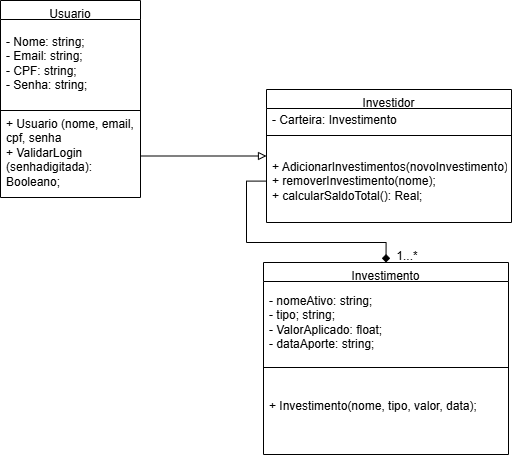

The diagram above was exported from draw.io. Its source (the exported page's mxGraphModel, read from the mxfile embedded in the PNG):
<mxGraphModel dx="356" dy="838" grid="0" gridSize="10" guides="1" tooltips="1" connect="1" arrows="1" fold="1" page="1" pageScale="1" pageWidth="827" pageHeight="1169" background="#FFFFFF" math="0" shadow="0">
  <root>
    <mxCell id="0" />
    <mxCell id="1" parent="0" />
    <mxCell id="yDggdVtqtXtTOcv08HDC-30" parent="1" style="swimlane;fontStyle=0;align=center;verticalAlign=top;childLayout=stackLayout;horizontal=1;startSize=19;horizontalStack=0;resizeParent=1;resizeParentMax=0;resizeLast=0;collapsible=0;marginBottom=0;html=1;whiteSpace=wrap;" value="Usuario" vertex="1">
      <mxGeometry height="197" width="140" x="279" y="123" as="geometry" />
    </mxCell>
    <mxCell id="yDggdVtqtXtTOcv08HDC-33" parent="yDggdVtqtXtTOcv08HDC-30" style="text;html=1;strokeColor=none;fillColor=none;align=left;verticalAlign=middle;spacingLeft=4;spacingRight=4;overflow=hidden;rotatable=0;points=[[0,0.5],[1,0.5]];portConstraint=eastwest;fontColor=#808080;whiteSpace=wrap;" value="&lt;font style=&quot;color: rgb(0, 0, 0);&quot;&gt;- Nome: string;&lt;/font&gt;&lt;div&gt;&lt;font style=&quot;color: rgb(0, 0, 0);&quot;&gt;- Email: string;&lt;/font&gt;&lt;/div&gt;&lt;div&gt;&lt;font style=&quot;color: rgb(0, 0, 0);&quot;&gt;- CPF: string;&lt;/font&gt;&lt;/div&gt;&lt;div&gt;&lt;font style=&quot;color: rgb(0, 0, 0);&quot;&gt;- Senha: string;&lt;/font&gt;&lt;/div&gt;" vertex="1">
      <mxGeometry height="87" width="140" y="19" as="geometry" />
    </mxCell>
    <mxCell id="yDggdVtqtXtTOcv08HDC-35" parent="yDggdVtqtXtTOcv08HDC-30" style="line;strokeWidth=1;fillColor=none;align=left;verticalAlign=middle;spacingTop=-1;spacingLeft=3;spacingRight=3;rotatable=0;labelPosition=right;points=[];portConstraint=eastwest;" value="" vertex="1">
      <mxGeometry height="8" width="140" y="106" as="geometry" />
    </mxCell>
    <mxCell id="yDggdVtqtXtTOcv08HDC-37" parent="yDggdVtqtXtTOcv08HDC-30" style="text;html=1;strokeColor=none;fillColor=none;align=left;verticalAlign=middle;spacingLeft=4;spacingRight=4;overflow=hidden;rotatable=0;points=[[0,0.5],[1,0.5]];portConstraint=eastwest;whiteSpace=wrap;" value="+ Usuario (nome, email, cpf, senha&lt;div&gt;+ ValidarLogin (senhadigitada): Booleano;&lt;/div&gt;&lt;div&gt;&lt;br&gt;&lt;/div&gt;" vertex="1">
      <mxGeometry height="83" width="140" y="114" as="geometry" />
    </mxCell>
    <mxCell id="yDggdVtqtXtTOcv08HDC-39" parent="1" style="swimlane;fontStyle=0;align=center;verticalAlign=top;childLayout=stackLayout;horizontal=1;startSize=19;horizontalStack=0;resizeParent=1;resizeParentMax=0;resizeLast=0;collapsible=0;marginBottom=0;html=1;whiteSpace=wrap;" value="Investidor" vertex="1">
      <mxGeometry height="133" width="245" x="545" y="212" as="geometry" />
    </mxCell>
    <mxCell id="yDggdVtqtXtTOcv08HDC-40" parent="yDggdVtqtXtTOcv08HDC-39" style="text;html=1;strokeColor=none;fillColor=none;align=left;verticalAlign=middle;spacingLeft=4;spacingRight=4;overflow=hidden;rotatable=0;points=[[0,0.5],[1,0.5]];portConstraint=eastwest;fontColor=#808080;whiteSpace=wrap;" value="&lt;font color=&quot;#000000&quot;&gt;- Carteira: Investimento&lt;/font&gt;" vertex="1">
      <mxGeometry height="23" width="245" y="19" as="geometry" />
    </mxCell>
    <mxCell id="yDggdVtqtXtTOcv08HDC-41" parent="yDggdVtqtXtTOcv08HDC-39" style="line;strokeWidth=1;fillColor=none;align=left;verticalAlign=middle;spacingTop=-1;spacingLeft=3;spacingRight=3;rotatable=0;labelPosition=right;points=[];portConstraint=eastwest;" value="" vertex="1">
      <mxGeometry height="8" width="245" y="42" as="geometry" />
    </mxCell>
    <mxCell id="yDggdVtqtXtTOcv08HDC-42" parent="yDggdVtqtXtTOcv08HDC-39" style="text;html=1;strokeColor=none;fillColor=none;align=left;verticalAlign=middle;spacingLeft=4;spacingRight=4;overflow=hidden;rotatable=0;points=[[0,0.5],[1,0.5]];portConstraint=eastwest;whiteSpace=wrap;" value="&lt;div&gt;+&amp;nbsp;&lt;span style=&quot;background-color: transparent; color: light-dark(rgb(0, 0, 0), rgb(255, 255, 255));&quot;&gt;AdicionarInvestimentos(novoInvestimento);&lt;/span&gt;&lt;/div&gt;&lt;div&gt;+ removerInvestimento(nome);&lt;/div&gt;&lt;div&gt;+ calcularSaldoTotal(): Real;&lt;/div&gt;" vertex="1">
      <mxGeometry height="83" width="245" y="50" as="geometry" />
    </mxCell>
    <mxCell id="yDggdVtqtXtTOcv08HDC-43" parent="1" style="swimlane;fontStyle=0;align=center;verticalAlign=top;childLayout=stackLayout;horizontal=1;startSize=19;horizontalStack=0;resizeParent=1;resizeParentMax=0;resizeLast=0;collapsible=0;marginBottom=0;html=1;whiteSpace=wrap;" value="Investimento" vertex="1">
      <mxGeometry height="192" width="245" x="542" y="385" as="geometry" />
    </mxCell>
    <mxCell id="yDggdVtqtXtTOcv08HDC-44" parent="yDggdVtqtXtTOcv08HDC-43" style="text;html=1;strokeColor=none;fillColor=none;align=left;verticalAlign=middle;spacingLeft=4;spacingRight=4;overflow=hidden;rotatable=0;points=[[0,0.5],[1,0.5]];portConstraint=eastwest;fontColor=#808080;whiteSpace=wrap;" value="&lt;font color=&quot;#000000&quot;&gt;- nomeAtivo: string;&lt;/font&gt;&lt;div&gt;&lt;font color=&quot;#000000&quot;&gt;- tipo; string;&lt;/font&gt;&lt;/div&gt;&lt;div&gt;&lt;font color=&quot;#000000&quot;&gt;- ValorAplicado: float;&lt;/font&gt;&lt;/div&gt;&lt;div&gt;&lt;font color=&quot;#000000&quot;&gt;- dataAporte: string;&lt;/font&gt;&lt;/div&gt;" vertex="1">
      <mxGeometry height="82" width="245" y="19" as="geometry" />
    </mxCell>
    <mxCell id="yDggdVtqtXtTOcv08HDC-45" parent="yDggdVtqtXtTOcv08HDC-43" style="line;strokeWidth=1;fillColor=none;align=left;verticalAlign=middle;spacingTop=-1;spacingLeft=3;spacingRight=3;rotatable=0;labelPosition=right;points=[];portConstraint=eastwest;" value="" vertex="1">
      <mxGeometry height="8" width="245" y="101" as="geometry" />
    </mxCell>
    <mxCell id="yDggdVtqtXtTOcv08HDC-46" parent="yDggdVtqtXtTOcv08HDC-43" style="text;html=1;strokeColor=none;fillColor=none;align=left;verticalAlign=middle;spacingLeft=4;spacingRight=4;overflow=hidden;rotatable=0;points=[[0,0.5],[1,0.5]];portConstraint=eastwest;whiteSpace=wrap;" value="&lt;div&gt;+ Investimento(nome, tipo, valor, data);&lt;/div&gt;&lt;div&gt;&lt;br&gt;&lt;/div&gt;" vertex="1">
      <mxGeometry height="83" width="245" y="109" as="geometry" />
    </mxCell>
    <mxCell id="yDggdVtqtXtTOcv08HDC-49" edge="1" parent="1" source="yDggdVtqtXtTOcv08HDC-37" style="edgeStyle=orthogonalEdgeStyle;rounded=0;orthogonalLoop=1;jettySize=auto;html=1;endArrow=block;endFill=0;" target="yDggdVtqtXtTOcv08HDC-39">
      <mxGeometry relative="1" as="geometry" />
    </mxCell>
    <mxCell id="yDggdVtqtXtTOcv08HDC-50" edge="1" parent="1" source="yDggdVtqtXtTOcv08HDC-42" style="edgeStyle=orthogonalEdgeStyle;rounded=0;orthogonalLoop=1;jettySize=auto;html=1;entryX=0.5;entryY=0;entryDx=0;entryDy=0;endArrow=diamond;endFill=1;" target="yDggdVtqtXtTOcv08HDC-43">
      <mxGeometry relative="1" as="geometry" />
    </mxCell>
    <mxCell id="yDggdVtqtXtTOcv08HDC-51" parent="1" style="text;html=1;whiteSpace=wrap;strokeColor=none;fillColor=none;align=center;verticalAlign=middle;rounded=0;" value="1...*" vertex="1">
      <mxGeometry height="30" width="60" x="656" y="364" as="geometry" />
    </mxCell>
  </root>
</mxGraphModel>